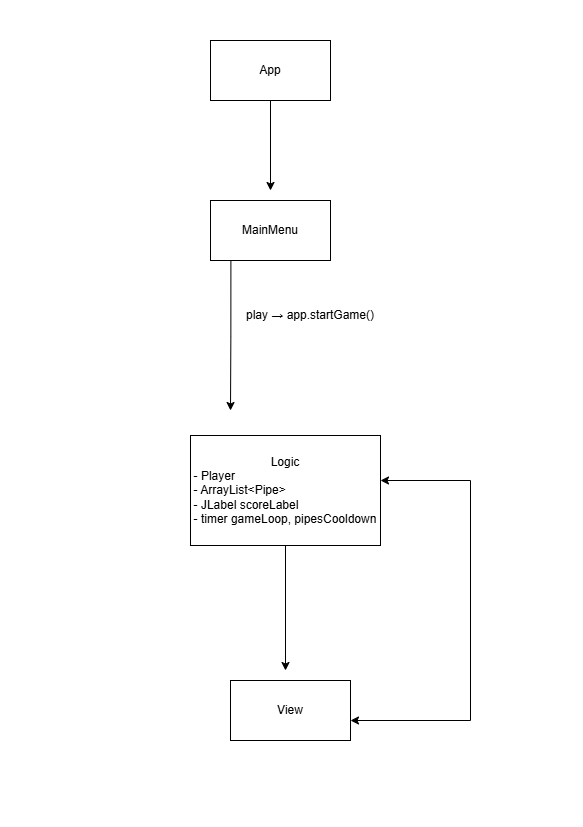

The diagram above was exported from draw.io. Its source (the exported page's mxGraphModel, read from the mxfile embedded in the PNG):
<mxGraphModel dx="1096" dy="911" grid="1" gridSize="10" guides="1" tooltips="1" connect="1" arrows="1" fold="1" page="1" pageScale="1" pageWidth="583" pageHeight="827" math="0" shadow="0">
  <root>
    <mxCell id="0" />
    <mxCell id="1" parent="0" />
    <mxCell id="T-2IkUPf7r3_ve8cBV1H-6" value="" style="edgeStyle=orthogonalEdgeStyle;rounded=0;orthogonalLoop=1;jettySize=auto;html=1;" parent="1" source="T-2IkUPf7r3_ve8cBV1H-1" edge="1">
      <mxGeometry relative="1" as="geometry">
        <mxPoint x="270" y="190" as="targetPoint" />
      </mxGeometry>
    </mxCell>
    <mxCell id="T-2IkUPf7r3_ve8cBV1H-1" value="App" style="rounded=0;whiteSpace=wrap;html=1;" parent="1" vertex="1">
      <mxGeometry x="210" y="40" width="120" height="60" as="geometry" />
    </mxCell>
    <mxCell id="T-2IkUPf7r3_ve8cBV1H-7" value="" style="edgeStyle=orthogonalEdgeStyle;rounded=0;orthogonalLoop=1;jettySize=auto;html=1;" parent="1" edge="1">
      <mxGeometry relative="1" as="geometry">
        <mxPoint x="230.39999999999998" y="260" as="sourcePoint" />
        <mxPoint x="230" y="410" as="targetPoint" />
      </mxGeometry>
    </mxCell>
    <mxCell id="T-2IkUPf7r3_ve8cBV1H-2" value="MainMenu" style="rounded=0;whiteSpace=wrap;html=1;" parent="1" vertex="1">
      <mxGeometry x="210" y="200" width="120" height="60" as="geometry" />
    </mxCell>
    <mxCell id="T-2IkUPf7r3_ve8cBV1H-13" style="edgeStyle=orthogonalEdgeStyle;rounded=0;orthogonalLoop=1;jettySize=auto;html=1;" parent="1" source="T-2IkUPf7r3_ve8cBV1H-3" edge="1">
      <mxGeometry relative="1" as="geometry">
        <mxPoint x="285" y="670" as="targetPoint" />
      </mxGeometry>
    </mxCell>
    <mxCell id="T-2IkUPf7r3_ve8cBV1H-3" value="Logic&lt;div style=&quot;text-align: justify;&quot;&gt;- Player&lt;/div&gt;&lt;div style=&quot;text-align: justify;&quot;&gt;- ArrayList&amp;lt;Pipe&amp;gt;&lt;/div&gt;&lt;div style=&quot;text-align: justify;&quot;&gt;- JLabel scoreLabel&lt;/div&gt;&lt;div style=&quot;text-align: justify;&quot;&gt;- timer gameLoop, pipesCooldown&lt;/div&gt;" style="rounded=0;whiteSpace=wrap;html=1;" parent="1" vertex="1">
      <mxGeometry x="190" y="435" width="190" height="110" as="geometry" />
    </mxCell>
    <mxCell id="T-2IkUPf7r3_ve8cBV1H-4" value="View" style="rounded=0;whiteSpace=wrap;html=1;" parent="1" vertex="1">
      <mxGeometry x="230" y="680" width="120" height="60" as="geometry" />
    </mxCell>
    <mxCell id="T-2IkUPf7r3_ve8cBV1H-5" value="play → app.startGame()" style="text;html=1;whiteSpace=wrap;strokeColor=none;fillColor=none;align=center;verticalAlign=middle;rounded=0;" parent="1" vertex="1">
      <mxGeometry x="240" y="300" width="140" height="30" as="geometry" />
    </mxCell>
    <mxCell id="T-2IkUPf7r3_ve8cBV1H-10" value="" style="endArrow=classic;html=1;rounded=0;entryX=1.022;entryY=0.4;entryDx=0;entryDy=0;entryPerimeter=0;" parent="1" edge="1">
      <mxGeometry width="50" height="50" relative="1" as="geometry">
        <mxPoint x="470" y="480" as="sourcePoint" />
        <mxPoint x="379.99999999999994" y="480" as="targetPoint" />
      </mxGeometry>
    </mxCell>
    <mxCell id="T-2IkUPf7r3_ve8cBV1H-11" value="" style="endArrow=classic;html=1;rounded=0;entryX=1.022;entryY=0.4;entryDx=0;entryDy=0;entryPerimeter=0;" parent="1" edge="1">
      <mxGeometry width="50" height="50" relative="1" as="geometry">
        <mxPoint x="470" y="720" as="sourcePoint" />
        <mxPoint x="350" y="720" as="targetPoint" />
      </mxGeometry>
    </mxCell>
    <mxCell id="T-2IkUPf7r3_ve8cBV1H-12" value="" style="endArrow=none;html=1;rounded=0;" parent="1" edge="1">
      <mxGeometry width="50" height="50" relative="1" as="geometry">
        <mxPoint x="470" y="720" as="sourcePoint" />
        <mxPoint x="470" y="480" as="targetPoint" />
      </mxGeometry>
    </mxCell>
  </root>
</mxGraphModel>